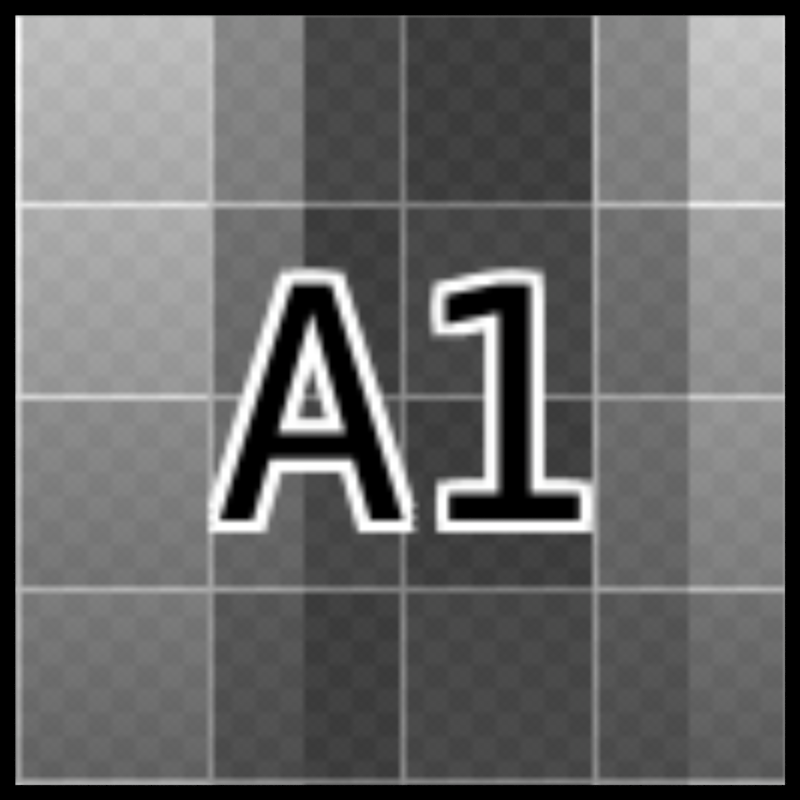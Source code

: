 # Source: image_packed_byte1.blend  (saved by Blender 2.78.4; exported with 4.5.12 LTS)
import bpy
from mathutils import Matrix  # noqa: F401  (used for matrix-valued properties, if any)

bpy.ops.wm.read_factory_settings(use_empty=True)
scene = bpy.context.scene
scene.name = 'Scene'

# ---- collections
col_collection_1 = bpy.data.collections.new('Collection 1'); scene.collection.children.link(col_collection_1)

# ---- images (referenced by path relative to the original .blend; pixels are not part of the script)
import os
ASSET_DIR = os.environ.get("B2B_ASSET_DIR", "")  # directory of the original .blend (textures are referenced by path, not embedded)
HERE = os.path.dirname(os.path.abspath(__file__))  # packed textures are extracted next to this script under _unpacked/

def load_image(name, relpath, width, height, colorspace="sRGB"):
    """Load a texture the original file referenced (path relative to the .blend, or extracted next to this script)."""
    p = next((c for c in (os.path.join(HERE, relpath), os.path.join(ASSET_DIR, relpath)) if relpath and os.path.exists(c)), "")
    if p:
        img = bpy.data.images.load(p, check_existing=True)
        img.name = name
    else:  # same state as the original file: an image datablock whose file is absent (Cycles renders it pink)
        img = bpy.data.images.new(name, width, height)
        img.source = "FILE"
        img.filepath = "//" + (relpath or name)
    img.colorspace_settings.name = colorspace
    return img
img_image_byte1_png = load_image('image_byte1.png', '_unpacked/image_byte1.0f9d3c52.png', 128, 128, 'sRGB')

# ---- materials (node trees are filled in below, after node groups)
mat_material = bpy.data.materials.new('Material')
mat_material.alpha_threshold = 0.0
mat_material.roughness = 0.5
mat_material.line_color = (0.0, 0.0, 0.0, 1.0)

# ---- material node trees
mat_material.use_nodes = True; mat_material.node_tree.nodes.clear()
_N = mat_material.node_tree.nodes; _L = mat_material.node_tree.links
n0 = _N.new('ShaderNodeOutputMaterial'); n0.name = 'Material Output'; n0.location = (300, 300)
n1 = _N.new('ShaderNodeEmission'); n1.name = 'Emission'; n1.location = (-6, 271)
n2 = _N.new('ShaderNodeTexImage'); n2.name = 'Image Texture'; n2.location = (-269, 296)
n2.width = 140
n2.image = img_image_byte1_png
_L.new(n1.outputs[0], n0.inputs[0])
_L.new(n2.outputs[0], n1.inputs[0])
n0.is_active_output = True

# ---- cameras
cam_camera = bpy.data.cameras.new('Camera')
cam_camera.clip_end = 100.0
cam_camera.lens = 35.0
cam_camera.sensor_width = 32.0
cam_camera.sensor_height = 18.0
cam_camera.ortho_scale = 7.314
cam_camera.dof.focus_distance = 0.0

# ---- lights
light_lamp = bpy.data.lights.new('Lamp', 'POINT')
light_lamp.transmission_factor = 0.0
light_lamp.cutoff_distance = 30.0
light_lamp.energy = 100.0
light_lamp.shadow_buffer_clip_start = 1.001
light_lamp.shadow_soft_size = 1.0
light_lamp.shadow_maximum_resolution = 0.006
light_lamp.use_absolute_resolution = True
light_lamp.cycles.use_multiple_importance_sampling = False

# ---- meshes
me_plane_001 = bpy.data.meshes.new('Plane.001')
me_plane_001.from_pydata([(-1.3, -1.3, 0.0), (1.3, -1.3, 0.0), (-1.3, 1.3, 0.0), (1.3, 1.3, 0.0)], [], [(0, 1, 3, 2)])
_uv = me_plane_001.uv_layers.new(name='UVMap')
_uv.uv.foreach_set('vector', [0.0001, 9.998e-05, 0.9999, 9.998e-05, 0.9999, 0.9999, 9.998e-05, 0.9999])
me_plane_001.materials.append(mat_material)
me_plane_001.use_remesh_preserve_volume = False
me_plane_001.use_remesh_preserve_attributes = False
me_plane_001.use_mirror_vertex_groups = False
me_plane_001.update()

# ---- objects
ob_plane = bpy.data.objects.new('Plane', me_plane_001)
ob_lamp = bpy.data.objects.new('Lamp', light_lamp)
ob_camera = bpy.data.objects.new('Camera', cam_camera)

# ---- transforms, parenting, visibility, modifiers, constraints
ob_plane.location = (0.0, 0.0, 0.0)
ob_plane.rotation_euler = (1.571, 5.96e-08, 1.571)
ob_plane.lineart.crease_threshold = 0.0
ob_lamp.location = (4.076, 1.005, 2.904)
ob_lamp.rotation_euler = (0.6503, 0.05522, 1.866)
ob_lamp.lock_rotations_4d = False
ob_lamp.empty_display_type = 'ARROWS'
ob_lamp.color = (0.0, 0.0, 0.0, 0.0)
ob_lamp.lineart.crease_threshold = 0.0
ob_camera.location = (2.958, -8.928e-08, -1.542e-07)
ob_camera.rotation_euler = (1.571, 7.55e-08, 1.571)
ob_camera.lock_rotations_4d = False
ob_camera.empty_display_type = 'ARROWS'
ob_camera.color = (0.0, 0.0, 0.0, 0.0)
ob_camera.display_type = 'WIRE'
ob_camera.lineart.crease_threshold = 0.0

# ---- collection membership
col_collection_1.objects.link(ob_plane)
col_collection_1.objects.link(ob_lamp)
col_collection_1.objects.link(ob_camera)

# ---- scene / render settings (as saved in the file)
scene.camera = ob_camera
scene.frame_start = 1; scene.frame_end = 250; scene.frame_set(1)
scene.render.engine = 'CYCLES'
scene.render.image_settings.color_mode = 'RGB'
scene.render.resolution_x = 256
scene.render.resolution_y = 256
scene.render.resolution_percentage = 50
scene.render.dither_intensity = 0.0
scene.render.use_border = True
scene.render.bake_margin = 2
scene.render.bake_bias = 0.0
scene.cycles.use_denoising = False
scene.cycles.samples = 1
scene.cycles.sampling_pattern = 'TABULATED_SOBOL'
scene.cycles.light_sampling_threshold = 0.0
scene.cycles.use_adaptive_sampling = False
scene.cycles.use_light_tree = False
scene.cycles.blur_glossy = 0.0
scene.cycles.pixel_filter_type = 'GAUSSIAN'
scene.cycles.sample_clamp_indirect = 0.0
scene.view_settings.view_transform = 'Standard'
bpy.context.view_layer.update()
